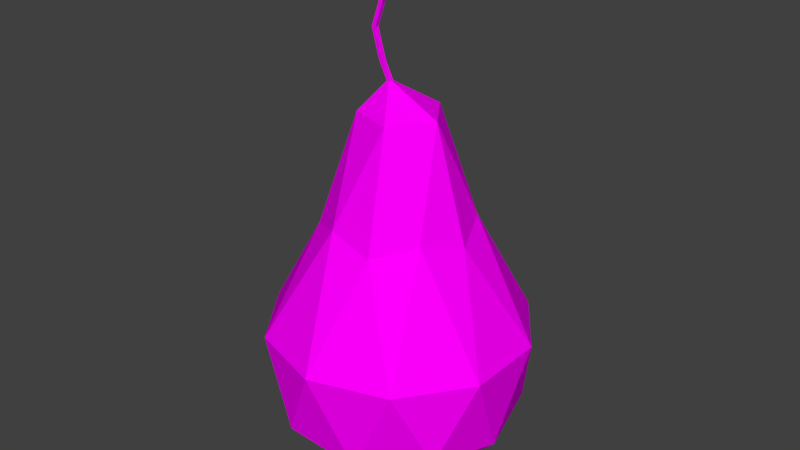 # Source: pear.blend  (saved by Blender 2.76.0; exported with 4.5.12 LTS)
import bpy
from mathutils import Matrix  # noqa: F401  (used for matrix-valued properties, if any)

bpy.ops.wm.read_factory_settings(use_empty=True)
scene = bpy.context.scene
scene.name = 'Scene'

# ---- collections
col_collection_1 = bpy.data.collections.new('Collection 1'); scene.collection.children.link(col_collection_1)

# ---- images (referenced by path relative to the original .blend; pixels are not part of the script)
import os
ASSET_DIR = os.environ.get("B2B_ASSET_DIR", "")  # directory of the original .blend (textures are referenced by path, not embedded)
HERE = os.path.dirname(os.path.abspath(__file__))  # packed textures are extracted next to this script under _unpacked/

def load_image(name, relpath, width, height, colorspace="sRGB"):
    """Load a texture the original file referenced (path relative to the .blend, or extracted next to this script)."""
    p = next((c for c in (os.path.join(HERE, relpath), os.path.join(ASSET_DIR, relpath)) if relpath and os.path.exists(c)), "")
    if p:
        img = bpy.data.images.load(p, check_existing=True)
        img.name = name
    else:  # same state as the original file: an image datablock whose file is absent (Cycles renders it pink)
        img = bpy.data.images.new(name, width, height)
        img.source = "FILE"
        img.filepath = "//" + (relpath or name)
    img.colorspace_settings.name = colorspace
    return img
img_colorpalette_jpg = load_image('colorPalette.jpg', 'colorPalette.jpg', 1024, 1024, 'sRGB')

# ---- materials (node trees are filled in below, after node groups)
mat_material = bpy.data.materials.new('Material')
mat_material.alpha_threshold = 0.0
mat_material.roughness = 0.5
mat_material.line_color = (0.0, 0.0, 0.0, 1.0)

# ---- material node trees
mat_material.use_nodes = True; mat_material.node_tree.nodes.clear()
_N = mat_material.node_tree.nodes; _L = mat_material.node_tree.links
n0 = _N.new('ShaderNodeOutputMaterial'); n0.name = 'Material Output'; n0.location = (300, 300)
n1 = _N.new('ShaderNodeBsdfDiffuse'); n1.name = 'Diffuse BSDF'; n1.location = (10, 300)
n2 = _N.new('ShaderNodeTexCoord'); n2.name = 'Texture Coordinate'; n2.location = (120, 149)
n3 = _N.new('ShaderNodeTexImage'); n3.name = 'Image Texture'; n3.location = (367, 136)
n3.width = 140
n3.image = img_colorpalette_jpg
_L.new(n1.outputs[0], n0.inputs[0])
_L.new(n2.outputs[2], n3.inputs[0])
_L.new(n3.outputs[0], n1.inputs[0])
n0.is_active_output = True

# ---- world
world_world = bpy.data.worlds.new('World'); scene.world = world_world
world_world.color = (0.05088, 0.05088, 0.05088)
world_world.use_sun_shadow = False
world_world.sun_shadow_jitter_overblur = 0.0
world_world.cycles.sampling_method = 'MANUAL'
world_world.cycles.sample_map_resolution = 256

# ---- meshes
me_cube = bpy.data.meshes.new('Cube')
me_cube.from_pydata([(0.0, 0.0, -1.0), (0.7236, -0.5257, -0.4417), (-0.2764, -0.8506, -0.4417), (-0.8944, 0.0, -0.4417), (-0.2764, 0.8506, -0.4417), (0.7236, 0.5257, -0.4417), (0.17, -0.5232, 0.9146), (-0.445, -0.3233, 0.9146), (-0.445, 0.3233, 0.9146), (0.17, 0.5232, 0.9146), (0.5501, 1.863e-09, 0.9146), (-0.07833, -0.01374, 1.946), (-0.1625, -0.5, -0.8507), (0.4253, -0.309, -0.8507), (0.2629, -0.809, -0.525), (0.8506, 0.0, -0.525), (0.4253, 0.309, -0.8507), (-0.5257, 0.0, -0.8507), (-0.6882, -0.5, -0.525), (-0.1625, 0.5, -0.8507), (-0.6882, 0.5, -0.525), (0.2629, 0.809, -0.525), (0.9195, -0.2988, 0.1555), (0.9195, 0.2988, 0.1555), (-5.96e-08, -0.9668, 0.1555), (0.5683, -0.7822, 0.1555), (-0.9195, -0.2988, 0.1555), (-0.5683, -0.7822, 0.1555), (-0.5683, 0.7822, 0.1555), (-0.9195, 0.2988, 0.1555), (0.5683, 0.7822, 0.1555), (-5.96e-08, 0.9668, 0.1555), (0.4233, -0.3075, 1.011), (-0.1617, -0.4976, 1.011), (-0.5232, 1.863e-09, 1.011), (-0.1617, 0.4976, 1.011), (0.4233, 0.3075, 1.011), (0.1083, -0.2852, 1.739), (0.3077, 1.863e-09, 1.739), (-0.2162, -0.177, 1.74), (-0.2179, 0.1755, 1.74), (0.1063, 0.2851, 1.739), (-0.03706, 0.005181, 1.884), (-0.02637, -0.01436, 2.601), (-0.03706, -0.02491, 1.884), (-0.0366, -0.003975, 2.601), (-0.06754, 0.005111, 1.885), (-0.03849, -0.01947, 2.601), (-0.06754, -0.02498, 1.885), (-0.02636, -0.003997, 2.601), (-0.1131, -0.03583, 2.061), (-0.1131, -0.005738, 2.061), (-0.1432, -0.005738, 2.061), (-0.1432, -0.03583, 2.061), (-0.1427, -0.03574, 2.446), (-0.113, -0.0358, 2.445), (-0.113, -0.005711, 2.445), (-0.1427, -0.005651, 2.446), (-0.1664, -0.04347, 2.273), (-0.1664, -0.01338, 2.273), (-0.1965, -0.01338, 2.273), (-0.1965, -0.04347, 2.273), (0.2441, 0.04015, 2.803), (0.06745, -0.04437, 2.609), (0.1664, 0.1687, 2.817), (-0.01282, 0.08187, 2.626), (0.316, 0.1872, 2.787), (-0.07804, -0.01072, 2.548), (0.2518, 0.1083, 2.797), (0.2039, 0.1722, 2.817), (0.2244, 0.1574, 2.803), (0.2575, 0.07274, 2.807), (0.2411, 0.1366, 2.796), (0.2989, 0.1431, 2.798), (0.299, 0.1605, 2.791), (0.2881, 0.1834, 2.794), (0.2786, 0.1892, 2.801), (0.2953, 0.174, 2.79), (0.1551, -0.01352, 2.726), (0.1665, -0.03254, 2.725), (0.06778, 0.1225, 2.741), (0.0555, 0.1406, 2.744), (0.1131, 0.05529, 2.732), (0.2441, 0.04015, 2.803), (0.06745, -0.04437, 2.609), (0.1664, 0.1687, 2.817), (-0.01282, 0.08187, 2.626), (0.316, 0.1872, 2.787), (-0.07804, -0.01072, 2.548), (0.2518, 0.1083, 2.797), (0.2039, 0.1722, 2.817), (0.2244, 0.1574, 2.803), (0.2575, 0.07274, 2.807), (0.2411, 0.1366, 2.796), (0.2989, 0.1431, 2.798), (0.299, 0.1605, 2.791), (0.2881, 0.1834, 2.794), (0.2786, 0.1892, 2.801), (0.2953, 0.174, 2.79), (0.1551, -0.01352, 2.726), (0.1665, -0.03254, 2.725), (0.06778, 0.1225, 2.741), (0.0555, 0.1406, 2.744), (0.1131, 0.05529, 2.732)], [], [(0, 13, 12), (1, 13, 15), (0, 12, 17), (0, 17, 19), (0, 19, 16), (1, 15, 22), (2, 14, 24), (3, 18, 26), (4, 20, 28), (5, 21, 30), (1, 22, 25), (2, 24, 27), (3, 26, 29), (4, 28, 31), (5, 30, 23), (6, 32, 37), (7, 33, 39), (8, 34, 40), (9, 35, 41), (10, 36, 38), (38, 41, 11), (38, 36, 41), (36, 9, 41), (41, 40, 11), (41, 35, 40), (35, 8, 40), (40, 39, 11), (40, 34, 39), (34, 7, 39), (39, 37, 11), (39, 33, 37), (33, 6, 37), (37, 38, 11), (37, 32, 38), (32, 10, 38), (23, 36, 10), (23, 30, 36), (30, 9, 36), (31, 35, 9), (31, 28, 35), (28, 8, 35), (29, 34, 8), (29, 26, 34), (26, 7, 34), (27, 33, 7), (27, 24, 33), (24, 6, 33), (25, 32, 6), (25, 22, 32), (22, 10, 32), (30, 31, 9), (30, 21, 31), (21, 4, 31), (28, 29, 8), (28, 20, 29), (20, 3, 29), (26, 27, 7), (26, 18, 27), (18, 2, 27), (24, 25, 6), (24, 14, 25), (14, 1, 25), (22, 23, 10), (22, 15, 23), (15, 5, 23), (16, 21, 5), (16, 19, 21), (19, 4, 21), (19, 20, 4), (19, 17, 20), (17, 3, 20), (17, 18, 3), (17, 12, 18), (12, 2, 18), (15, 16, 5), (15, 13, 16), (13, 0, 16), (12, 14, 2), (12, 13, 14), (13, 1, 14), (43, 49, 45, 47), (48, 46, 42, 44), (50, 53, 48, 44), (51, 50, 44, 42), (52, 51, 42, 46), (53, 52, 46, 48), (61, 60, 52, 53), (60, 59, 51, 52), (59, 58, 50, 51), (58, 61, 53, 50), (43, 47, 54, 55), (49, 43, 55, 56), (45, 49, 56, 57), (47, 45, 57, 54), (55, 54, 61, 58), (56, 55, 58, 59), (57, 56, 59, 60), (54, 57, 60, 61), (72, 82, 80, 70), (78, 82, 72, 68), (64, 69, 70, 80, 81), (62, 79, 78, 68, 71), (77, 72, 70, 75), (68, 72, 77, 74), (69, 76, 75, 70), (71, 68, 74, 73), (73, 74, 66), (66, 77, 75), (74, 77, 66), (76, 66, 75), (82, 67, 65, 80), (63, 67, 82, 78), (81, 80, 65), (79, 63, 78), (93, 91, 101, 103), (99, 89, 93, 103), (85, 102, 101, 91, 90), (83, 92, 89, 99, 100), (98, 96, 91, 93), (89, 95, 98, 93), (90, 91, 96, 97), (92, 94, 95, 89), (94, 87, 95), (87, 96, 98), (95, 87, 98), (97, 96, 87), (103, 101, 86, 88), (84, 99, 103, 88), (102, 86, 101), (100, 99, 84)])
_uv = me_cube.uv_layers.new(name='UVMap')
_uv.uv.foreach_set('vector', [0.4974, 0.6773, 0.4982, 0.6794, 0.4964, 0.6791, 0.4991, 0.6813, 0.4982, 0.6794, 0.5002, 0.6793, 0.4974, 0.6773, 0.4964, 0.6791, 0.4963, 0.6764, 0.4974, 0.6773, 0.4963, 0.6764, 0.498, 0.6751, 0.4974, 0.6773, 0.498, 0.6751, 0.4991, 0.677, 0.4991, 0.6813, 0.5002, 0.6793, 0.5008, 0.6813, 0.5088, 0.6736, 0.5071, 0.6734, 0.5086, 0.6712, 0.5087, 0.683, 0.5069, 0.6831, 0.5081, 0.6801, 0.5021, 0.6638, 0.5038, 0.663, 0.5033, 0.666, 0.4979, 0.663, 0.4995, 0.6624, 0.4993, 0.6648, 0.5056, 0.6722, 0.5054, 0.6692, 0.5068, 0.6704, 0.5088, 0.6736, 0.5086, 0.6712, 0.5102, 0.6713, 0.5087, 0.683, 0.5081, 0.6801, 0.5098, 0.6806, 0.5021, 0.6638, 0.5033, 0.666, 0.5016, 0.6667, 0.4979, 0.663, 0.4993, 0.6648, 0.4975, 0.6656, 0.5085, 0.6672, 0.5077, 0.6662, 0.5093, 0.6636, 0.5077, 0.677, 0.5068, 0.6766, 0.5081, 0.6736, 0.5044, 0.6696, 0.5053, 0.67, 0.5046, 0.6734, 0.5025, 0.6703, 0.5034, 0.6703, 0.5036, 0.6738, 0.4982, 0.6695, 0.4993, 0.6693, 0.4994, 0.6728, 0.4994, 0.6728, 0.5005, 0.6724, 0.5004, 0.6739, 0.4994, 0.6728, 0.4993, 0.6693, 0.5005, 0.6724, 0.4993, 0.6693, 0.5002, 0.6686, 0.5005, 0.6724, 0.5036, 0.6738, 0.5046, 0.6734, 0.5048, 0.6746, 0.5036, 0.6738, 0.5034, 0.6703, 0.5046, 0.6734, 0.5034, 0.6703, 0.5044, 0.6696, 0.5046, 0.6734, 0.5046, 0.6734, 0.5054, 0.6736, 0.5048, 0.6746, 0.5091, 0.6739, 0.5088, 0.6768, 0.5081, 0.6736, 0.5088, 0.6768, 0.5077, 0.677, 0.5081, 0.6736, 0.5102, 0.6636, 0.5093, 0.6636, 0.5098, 0.6624, 0.5102, 0.6636, 0.5095, 0.6671, 0.5093, 0.6636, 0.5095, 0.6671, 0.5085, 0.6672, 0.5093, 0.6636, 0.5093, 0.6636, 0.5085, 0.6629, 0.5098, 0.6624, 0.5093, 0.6636, 0.5077, 0.6662, 0.5085, 0.6629, 0.4979, 0.6706, 0.4982, 0.6695, 0.4994, 0.6728, 0.4975, 0.6656, 0.4993, 0.6693, 0.4982, 0.6695, 0.4975, 0.6656, 0.4993, 0.6648, 0.4993, 0.6693, 0.4993, 0.6648, 0.5002, 0.6686, 0.4993, 0.6693, 0.5009, 0.6649, 0.5009, 0.6693, 0.5002, 0.6686, 0.5016, 0.6667, 0.5033, 0.666, 0.5034, 0.6703, 0.5033, 0.666, 0.5044, 0.6696, 0.5034, 0.6703, 0.5051, 0.6657, 0.5053, 0.67, 0.5044, 0.6696, 0.5098, 0.6806, 0.5081, 0.6801, 0.5088, 0.6768, 0.5081, 0.6801, 0.5077, 0.677, 0.5088, 0.6768, 0.5062, 0.6799, 0.5068, 0.6766, 0.5077, 0.677, 0.5102, 0.6713, 0.5086, 0.6712, 0.5095, 0.6671, 0.5086, 0.6712, 0.5085, 0.6672, 0.5095, 0.6671, 0.5068, 0.6704, 0.5077, 0.6662, 0.5085, 0.6672, 0.5068, 0.6704, 0.5054, 0.6692, 0.5077, 0.6662, 0.4961, 0.6669, 0.4982, 0.6695, 0.4979, 0.6706, 0.4993, 0.6648, 0.5009, 0.6649, 0.5002, 0.6686, 0.4993, 0.6648, 0.4995, 0.6624, 0.5009, 0.6649, 0.5009, 0.6642, 0.5021, 0.6638, 0.5016, 0.6667, 0.5033, 0.666, 0.5051, 0.6657, 0.5044, 0.6696, 0.5033, 0.666, 0.5038, 0.663, 0.5051, 0.6657, 0.5038, 0.663, 0.5054, 0.6633, 0.5051, 0.6657, 0.5081, 0.6801, 0.5062, 0.6799, 0.5077, 0.677, 0.5081, 0.6801, 0.5069, 0.6831, 0.5062, 0.6799, 0.5069, 0.6831, 0.5054, 0.6826, 0.5062, 0.6799, 0.5086, 0.6712, 0.5068, 0.6704, 0.5085, 0.6672, 0.5086, 0.6712, 0.5071, 0.6734, 0.5068, 0.6704, 0.5071, 0.6734, 0.5056, 0.6722, 0.5068, 0.6704, 0.4961, 0.6669, 0.4975, 0.6656, 0.4982, 0.6695, 0.4961, 0.6669, 0.4964, 0.6637, 0.4975, 0.6656, 0.4964, 0.6637, 0.4979, 0.663, 0.4975, 0.6656, 0.4991, 0.677, 0.4999, 0.675, 0.5008, 0.6771, 0.4991, 0.677, 0.498, 0.6751, 0.4999, 0.675, 0.498, 0.6751, 0.4987, 0.6739, 0.4999, 0.675, 0.5024, 0.6624, 0.5038, 0.663, 0.5021, 0.6638, 0.498, 0.6751, 0.4963, 0.6764, 0.4971, 0.6745, 0.508, 0.685, 0.5087, 0.683, 0.5098, 0.6839, 0.508, 0.685, 0.5069, 0.6831, 0.5087, 0.683, 0.508, 0.685, 0.5061, 0.6847, 0.5069, 0.6831, 0.5061, 0.6847, 0.5054, 0.6826, 0.5069, 0.6831, 0.5002, 0.6793, 0.4991, 0.677, 0.5008, 0.6771, 0.5002, 0.6793, 0.4982, 0.6794, 0.4991, 0.677, 0.4982, 0.6794, 0.4974, 0.6773, 0.4991, 0.677, 0.4964, 0.6791, 0.4975, 0.6814, 0.4961, 0.6806, 0.4964, 0.6791, 0.4982, 0.6794, 0.4975, 0.6814, 0.4982, 0.6794, 0.4991, 0.6813, 0.4975, 0.6814, 0.5358, 0.2354, 0.5358, 0.2363, 0.535, 0.2363, 0.5349, 0.235, 0.5349, 0.2363, 0.5357, 0.2363, 0.5357, 0.2372, 0.5349, 0.2372, 0.5251, 0.2401, 0.5243, 0.2401, 0.5265, 0.235, 0.5273, 0.235, 0.5346, 0.2396, 0.5337, 0.2396, 0.5341, 0.235, 0.5349, 0.235, 0.529, 0.251, 0.5298, 0.251, 0.532, 0.2562, 0.5312, 0.2562, 0.5323, 0.2507, 0.5331, 0.2507, 0.5335, 0.2546, 0.5327, 0.2546, 0.532, 0.2457, 0.5328, 0.2457, 0.5331, 0.2507, 0.5323, 0.2507, 0.5273, 0.2448, 0.5282, 0.2448, 0.5298, 0.251, 0.529, 0.251, 0.5343, 0.2454, 0.5335, 0.2454, 0.5337, 0.2396, 0.5346, 0.2396, 0.5235, 0.2464, 0.5227, 0.2463, 0.5243, 0.2401, 0.5251, 0.2401, 0.5273, 0.2561, 0.5264, 0.2562, 0.524, 0.2515, 0.5248, 0.2515, 0.5349, 0.2558, 0.5341, 0.2558, 0.5337, 0.2507, 0.5345, 0.2507, 0.5312, 0.235, 0.532, 0.235, 0.5295, 0.2397, 0.5287, 0.2397, 0.5323, 0.235, 0.5335, 0.235, 0.5331, 0.2404, 0.5322, 0.2403, 0.5248, 0.2515, 0.524, 0.2515, 0.5227, 0.2463, 0.5235, 0.2464, 0.5345, 0.2507, 0.5337, 0.2507, 0.5335, 0.2454, 0.5343, 0.2454, 0.5287, 0.2397, 0.5295, 0.2397, 0.5282, 0.2448, 0.5273, 0.2448, 0.5322, 0.2403, 0.5331, 0.2404, 0.5328, 0.2457, 0.532, 0.2457, 0.3071, 0.5569, 0.3081, 0.549, 0.3111, 0.5497, 0.3081, 0.5572, 0.3051, 0.5483, 0.3081, 0.549, 0.3071, 0.5569, 0.3061, 0.5566, 0.3099, 0.5563, 0.3091, 0.5575, 0.3081, 0.5572, 0.3111, 0.5497, 0.3119, 0.5499, 0.3044, 0.5548, 0.3043, 0.5481, 0.3051, 0.5483, 0.3061, 0.5566, 0.305, 0.5561, 0.3068, 0.5592, 0.3071, 0.5569, 0.3081, 0.5572, 0.3072, 0.5594, 0.3061, 0.5566, 0.3071, 0.5569, 0.3068, 0.5592, 0.3063, 0.559, 0.3091, 0.5575, 0.3076, 0.5595, 0.3072, 0.5594, 0.3081, 0.5572, 0.305, 0.5561, 0.3061, 0.5566, 0.3063, 0.559, 0.3059, 0.5588, 0.3059, 0.5588, 0.3063, 0.559, 0.3066, 0.5601, 0.3066, 0.5601, 0.3068, 0.5592, 0.3072, 0.5594, 0.3063, 0.559, 0.3068, 0.5592, 0.3066, 0.5601, 0.3076, 0.5595, 0.3066, 0.5601, 0.3072, 0.5594, 0.3081, 0.549, 0.3109, 0.5356, 0.3119, 0.5425, 0.3111, 0.5497, 0.3064, 0.5411, 0.3109, 0.5356, 0.3081, 0.549, 0.3051, 0.5483, 0.3119, 0.5499, 0.3111, 0.5497, 0.3119, 0.5425, 0.3043, 0.5481, 0.3064, 0.5411, 0.3051, 0.5483, 0.3147, 0.5388, 0.3157, 0.5385, 0.3187, 0.546, 0.3157, 0.5467, 0.3127, 0.5474, 0.3137, 0.5391, 0.3147, 0.5388, 0.3157, 0.5467, 0.3175, 0.5394, 0.3195, 0.5458, 0.3187, 0.546, 0.3157, 0.5385, 0.3167, 0.5382, 0.312, 0.5409, 0.3126, 0.5396, 0.3137, 0.5391, 0.3127, 0.5474, 0.3119, 0.5476, 0.3144, 0.5365, 0.3148, 0.5363, 0.3157, 0.5385, 0.3147, 0.5388, 0.3137, 0.5391, 0.3139, 0.5367, 0.3144, 0.5365, 0.3147, 0.5388, 0.3167, 0.5382, 0.3157, 0.5385, 0.3148, 0.5363, 0.3152, 0.5362, 0.3126, 0.5396, 0.3134, 0.5369, 0.3139, 0.5367, 0.3137, 0.5391, 0.3134, 0.5369, 0.3142, 0.5356, 0.3139, 0.5367, 0.3142, 0.5356, 0.3148, 0.5363, 0.3144, 0.5365, 0.3139, 0.5367, 0.3142, 0.5356, 0.3144, 0.5365, 0.3152, 0.5362, 0.3148, 0.5363, 0.3142, 0.5356, 0.3157, 0.5467, 0.3187, 0.546, 0.3195, 0.5532, 0.3185, 0.5601, 0.314, 0.5546, 0.3127, 0.5474, 0.3157, 0.5467, 0.3185, 0.5601, 0.3195, 0.5458, 0.3195, 0.5532, 0.3187, 0.546, 0.3119, 0.5476, 0.3127, 0.5474, 0.314, 0.5546])
me_cube.materials.append(mat_material)
me_cube.use_remesh_preserve_volume = False
me_cube.use_remesh_preserve_attributes = False
me_cube.use_mirror_vertex_groups = False
me_cube.update()

# ---- objects
ob_cube = bpy.data.objects.new('Cube', me_cube)

# ---- transforms, parenting, visibility, modifiers, constraints
ob_cube.location = (0.0, 0.0, 0.0)
ob_cube.lock_rotations_4d = False
ob_cube.empty_display_type = 'ARROWS'
ob_cube.lineart.crease_threshold = 0.0

# ---- collection membership
col_collection_1.objects.link(ob_cube)

# ---- scene / render settings (as saved in the file)
scene.frame_start = 1; scene.frame_end = 250; scene.frame_set(1)
scene.render.engine = 'CYCLES'
scene.render.resolution_percentage = 50
scene.render.dither_intensity = 0.0
scene.cycles.use_denoising = False
scene.cycles.samples = 10
scene.cycles.sampling_pattern = 'TABULATED_SOBOL'
scene.cycles.light_sampling_threshold = 0.0
scene.cycles.use_adaptive_sampling = False
scene.cycles.use_light_tree = False
scene.cycles.blur_glossy = 0.0
scene.cycles.pixel_filter_type = 'GAUSSIAN'
scene.cycles.sample_clamp_indirect = 0.0
scene.view_settings.view_transform = 'Standard'
bpy.context.view_layer.update()

# ---- added for rendering (the .blend has no active camera and no usable light): camera, sun
cam_auto = bpy.data.cameras.new('AutoCamera')
cam_auto.lens = 50.0
cam_auto.sensor_width = 36.0
cam_auto.clip_end = 1000.0
ob_auto_camera = bpy.data.objects.new('AutoCamera', cam_auto)
scene.collection.objects.link(ob_auto_camera)
ob_auto_camera.location = (4.30916, -5.17099, 4.3559)
ob_auto_camera.rotation_euler = (1.09748, -7.21219e-08, 0.694738)
scene.camera = ob_auto_camera
light_auto_sun = bpy.data.lights.new('AutoSun', 'SUN')
light_auto_sun.energy = 3.0
light_auto_sun.angle = 0.0523599
ob_auto_sun = bpy.data.objects.new('AutoSun', light_auto_sun)
scene.collection.objects.link(ob_auto_sun)
ob_auto_sun.rotation_euler = (0.872665, 0.174533, 0.523599)
bpy.context.view_layer.update()
